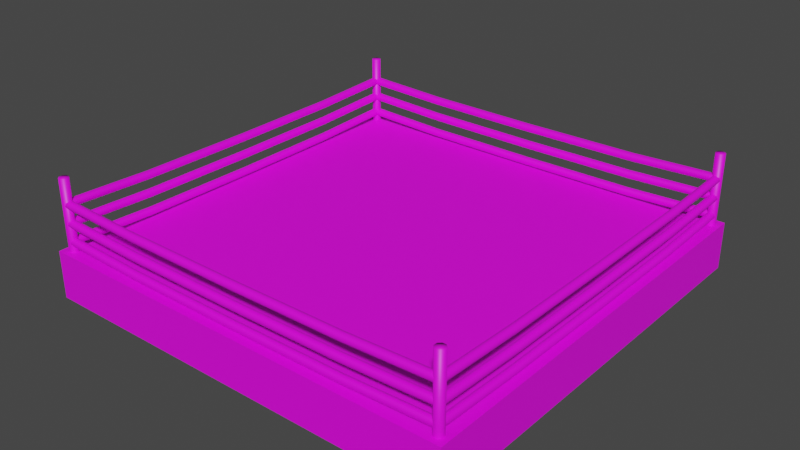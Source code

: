 # Source: BoxingRing.blend  (saved by Blender 3.2.14; exported with 4.5.12 LTS)
import bpy
from mathutils import Matrix  # noqa: F401  (used for matrix-valued properties, if any)

bpy.ops.wm.read_factory_settings(use_empty=True)
scene = bpy.context.scene
scene.name = 'Scene'

# ---- collections
col_collection = bpy.data.collections.new('Collection'); scene.collection.children.link(col_collection)

# ---- images (referenced by path relative to the original .blend; pixels are not part of the script)
import os
ASSET_DIR = os.environ.get("B2B_ASSET_DIR", "")  # directory of the original .blend (textures are referenced by path, not embedded)
HERE = os.path.dirname(os.path.abspath(__file__))  # packed textures are extracted next to this script under _unpacked/

def load_image(name, relpath, width, height, colorspace="sRGB"):
    """Load a texture the original file referenced (path relative to the .blend, or extracted next to this script)."""
    p = next((c for c in (os.path.join(HERE, relpath), os.path.join(ASSET_DIR, relpath)) if relpath and os.path.exists(c)), "")
    if p:
        img = bpy.data.images.load(p, check_existing=True)
        img.name = name
    else:  # same state as the original file: an image datablock whose file is absent (Cycles renders it pink)
        img = bpy.data.images.new(name, width, height)
        img.source = "FILE"
        img.filepath = "//" + (relpath or name)
    img.colorspace_settings.name = colorspace
    return img
img_ring = load_image('Ring', 'Ring.png', 1024, 1024, 'sRGB')

# ---- materials (node trees are filled in below, after node groups)
mat_ring = bpy.data.materials.new('Ring')
mat_ring.use_transparent_shadow = False

# ---- material node trees
mat_ring.use_nodes = True; mat_ring.node_tree.nodes.clear()
_N = mat_ring.node_tree.nodes; _L = mat_ring.node_tree.links
n0 = _N.new('ShaderNodeBsdfPrincipled'); n0.name = 'Principled BSDF'; n0.location = (10, 300)
n0.distribution = 'GGX'
n0.subsurface_method = 'RANDOM_WALK_SKIN'
n0.inputs[3].default_value = 1.45
n0.inputs[27].default_value = (0.0, 0.0, 0.0, 1.0)
n0.inputs[28].default_value = 1.0
n1 = _N.new('ShaderNodeOutputMaterial'); n1.name = 'Material Output'; n1.location = (300, 300)
n2 = _N.new('ShaderNodeTexImage'); n2.name = 'Image Texture'; n2.location = (-280, 275)
n2.image = img_ring
_L.new(n0.outputs[0], n1.inputs[0])
_L.new(n2.outputs[0], n0.inputs[0])
n1.is_active_output = True

# ---- world
world_world = bpy.data.worlds.new('World'); scene.world = world_world
world_world.use_nodes = True; world_world.node_tree.nodes.clear()
_N = world_world.node_tree.nodes; _L = world_world.node_tree.links
n0 = _N.new('ShaderNodeOutputWorld'); n0.name = 'World Output'; n0.location = (300, 300)
n1 = _N.new('ShaderNodeBackground'); n1.name = 'Background'; n1.location = (10, 300)
n1.inputs[0].default_value = (0.05088, 0.05088, 0.05088, 1.0)
_L.new(n1.outputs[0], n0.inputs[0])
n0.is_active_output = True
world_world.color = (0.05088, 0.05088, 0.05088)
world_world.use_sun_shadow = False
world_world.sun_shadow_jitter_overblur = 0.0

# ---- meshes
me_cube = bpy.data.meshes.new('Cube')
me_cube.from_pydata([(-9.63, -9.63, -1.07), (-9.63, -9.63, 1.07), (-9.63, 9.63, -1.07), (-9.63, 9.63, 1.07), (9.63, -9.63, -1.07), (9.63, -9.63, 1.07), (9.63, 9.63, -1.07), (9.63, 9.63, 1.07)], [], [(0, 1, 3, 2), (2, 3, 7, 6), (6, 7, 5, 4), (4, 5, 1, 0), (2, 6, 4, 0), (7, 3, 1, 5)])
_uv = me_cube.uv_layers.new(name='UVMap')
_uv.uv.foreach_set('vector', [0.1375, 0.05, 0.2375, 0.05, 0.2375, 0.15, 0.1375, 0.15, 0.1375, 0.15, 0.2375, 0.15, 0.2375, 0.25, 0.1375, 0.25, 0.1375, 0.25, 0.2375, 0.25, 0.2375, 0.35, 0.1375, 0.35, 0.1375, 0.35, 0.2375, 0.35, 0.2375, 0.45, 0.1375, 0.45, 0.0375, 0.25, 0.1375, 0.25, 0.1375, 0.35, 0.0375, 0.35, 0.2375, 0.25, 0.3375, 0.25, 0.3375, 0.35, 0.2375, 0.35])
me_cube.materials.append(mat_ring)
me_cube.update()
me_cylinder = bpy.data.meshes.new('Cylinder')
me_cylinder.from_pydata([(-9.12, -9.004, 1.07), (-9.12, -9.004, 4.28), (-9.004, -9.12, 1.07), (-9.004, -9.12, 4.28), (-9.004, -9.284, 1.07), (-9.004, -9.284, 4.28), (-9.12, -9.4, 1.07), (-9.12, -9.4, 4.28), (-9.284, -9.4, 1.07), (-9.284, -9.4, 4.28), (-9.4, -9.284, 1.07), (-9.4, -9.284, 4.28), (-9.4, -9.12, 1.07), (-9.4, -9.12, 4.28), (-9.284, -9.004, 1.07), (-9.284, -9.004, 4.28)], [], [(3, 5, 4, 2), (5, 7, 6, 4), (7, 9, 8, 6), (9, 11, 10, 8), (11, 13, 12, 10), (13, 15, 14, 12), (1, 3, 2, 0), (1, 15, 13, 11, 9, 7, 5, 3), (1, 0, 14, 15)])
me_cylinder.polygons.foreach_set('use_smooth', [True] * 9)
_uv = me_cylinder.uv_layers.new(name='UVMap')
_uv.uv.foreach_set('vector', [0.8482, 0.4342, 0.8045, 0.4342, 0.8045, 0.2592, 0.8482, 0.2592, 0.8045, 0.4342, 0.7607, 0.4342, 0.7607, 0.2592, 0.8045, 0.2592, 0.7607, 0.4342, 0.717, 0.4342, 0.717, 0.2592, 0.7607, 0.2592, 0.717, 0.4342, 0.6732, 0.4342, 0.6732, 0.2592, 0.717, 0.2592, 0.6732, 0.4342, 0.6295, 0.4342, 0.6295, 0.2592, 0.6732, 0.2592, 0.6295, 0.4342, 0.5857, 0.4342, 0.5857, 0.2592, 0.6295, 0.2592, 0.892, 0.4342, 0.8482, 0.4342, 0.8482, 0.2592, 0.892, 0.2592, 0.6835, 0.2493, 0.6192, 0.2493, 0.5738, 0.2038, 0.5738, 0.1395, 0.6192, 0.09408, 0.6835, 0.09408, 0.729, 0.1395, 0.729, 0.2038, 0.892, 0.4342, 0.892, 0.2592, 0.5857, 0.2592, 0.5857, 0.4342])
me_cylinder.materials.append(mat_ring)
me_cylinder.update()
me_cylinder_001 = bpy.data.meshes.new('Cylinder.001')
me_cylinder_001.from_pydata([(-9.205, -9.044, 1.392), (9.199, -9.044, 1.392), (-9.205, -9.165, 1.311), (9.199, -9.165, 1.311), (-9.205, -9.308, 1.34), (9.199, -9.308, 1.34), (-9.205, -9.389, 1.461), (9.199, -9.389, 1.461), (-9.205, -9.36, 1.604), (9.199, -9.36, 1.604), (-9.205, -9.239, 1.685), (9.199, -9.239, 1.685), (-9.205, -9.096, 1.656), (9.199, -9.096, 1.656), (-9.205, -9.015, 1.535), (9.199, -9.015, 1.535), (5.255, -9.044, 1.249), (-0.002809, -9.044, 1.217), (-5.261, -9.044, 1.249), (5.255, -9.165, 1.168), (-0.00281, -9.165, 1.136), (-5.261, -9.165, 1.168), (5.255, -9.308, 1.196), (-0.00281, -9.308, 1.165), (-5.261, -9.308, 1.196), (5.255, -9.389, 1.318), (-0.002809, -9.389, 1.286), (-5.261, -9.389, 1.318), (5.255, -9.36, 1.46), (-0.002809, -9.36, 1.429), (-5.261, -9.36, 1.46), (5.255, -9.239, 1.541), (-0.002809, -9.239, 1.51), (-5.261, -9.239, 1.541), (5.255, -9.096, 1.513), (-0.002809, -9.096, 1.481), (-5.261, -9.096, 1.513), (5.255, -9.015, 1.392), (-0.002809, -9.015, 1.36), (-5.261, -9.015, 1.392)], [], [(3, 5, 22, 19), (5, 7, 25, 22), (7, 9, 28, 25), (9, 11, 31, 28), (11, 13, 34, 31), (13, 15, 37, 34), (15, 1, 16, 37), (21, 2, 0, 18), (20, 21, 18, 17), (16, 17, 38, 37), (18, 0, 14, 39), (17, 18, 39, 38), (37, 38, 35, 34), (39, 14, 12, 36), (38, 39, 36, 35), (34, 35, 32, 31), (36, 12, 10, 33), (35, 36, 33, 32), (31, 32, 29, 28), (33, 10, 8, 30), (32, 33, 30, 29), (28, 29, 26, 25), (30, 8, 6, 27), (29, 30, 27, 26), (25, 26, 23, 22), (27, 6, 4, 24), (26, 27, 24, 23), (22, 23, 20, 19), (24, 4, 2, 21), (23, 24, 21, 20), (3, 19, 16, 1), (19, 20, 17, 16)])
me_cylinder_001.polygons.foreach_set('use_smooth', [True] * 32)
_uv = me_cylinder_001.uv_layers.new(name='UVMap')
_uv.uv.foreach_set('vector', [0.4375, 0.9375, 0.375, 0.9375, 0.375, 0.8839, 0.4375, 0.8839, 0.375, 0.9375, 0.3125, 0.9375, 0.3125, 0.8839, 0.375, 0.8839, 0.3125, 0.9375, 0.25, 0.9375, 0.25, 0.8839, 0.3125, 0.8839, 0.25, 0.9375, 0.1875, 0.9375, 0.1875, 0.8839, 0.25, 0.8839, 0.1875, 0.9375, 0.125, 0.9375, 0.125, 0.8839, 0.1875, 0.8839, 0.125, 0.9375, 0.0625, 0.9375, 0.0625, 0.8839, 0.125, 0.8839, 0.0625, 0.9375, 0.5, 0.9375, 0.5, 0.8839, 0.0625, 0.8839, 0.4375, 0.7411, 0.4375, 0.6875, 0.5, 0.6875, 0.5, 0.7411, 0.4375, 0.8125, 0.4375, 0.7411, 0.5, 0.7411, 0.5, 0.8125, 0.5, 0.8839, 0.5, 0.8125, 0.0625, 0.8125, 0.0625, 0.8839, 0.5, 0.7411, 0.5, 0.6875, 0.0625, 0.6875, 0.0625, 0.7411, 0.5, 0.8125, 0.5, 0.7411, 0.0625, 0.7411, 0.0625, 0.8125, 0.0625, 0.8839, 0.0625, 0.8125, 0.125, 0.8125, 0.125, 0.8839, 0.0625, 0.7411, 0.0625, 0.6875, 0.125, 0.6875, 0.125, 0.7411, 0.0625, 0.8125, 0.0625, 0.7411, 0.125, 0.7411, 0.125, 0.8125, 0.125, 0.8839, 0.125, 0.8125, 0.1875, 0.8125, 0.1875, 0.8839, 0.125, 0.7411, 0.125, 0.6875, 0.1875, 0.6875, 0.1875, 0.7411, 0.125, 0.8125, 0.125, 0.7411, 0.1875, 0.7411, 0.1875, 0.8125, 0.1875, 0.8839, 0.1875, 0.8125, 0.25, 0.8125, 0.25, 0.8839, 0.1875, 0.7411, 0.1875, 0.6875, 0.25, 0.6875, 0.25, 0.7411, 0.1875, 0.8125, 0.1875, 0.7411, 0.25, 0.7411, 0.25, 0.8125, 0.25, 0.8839, 0.25, 0.8125, 0.3125, 0.8125, 0.3125, 0.8839, 0.25, 0.7411, 0.25, 0.6875, 0.3125, 0.6875, 0.3125, 0.7411, 0.25, 0.8125, 0.25, 0.7411, 0.3125, 0.7411, 0.3125, 0.8125, 0.3125, 0.8839, 0.3125, 0.8125, 0.375, 0.8125, 0.375, 0.8839, 0.3125, 0.7411, 0.3125, 0.6875, 0.375, 0.6875, 0.375, 0.7411, 0.3125, 0.8125, 0.3125, 0.7411, 0.375, 0.7411, 0.375, 0.8125, 0.375, 0.8839, 0.375, 0.8125, 0.4375, 0.8125, 0.4375, 0.8839, 0.375, 0.7411, 0.375, 0.6875, 0.4375, 0.6875, 0.4375, 0.7411, 0.375, 0.8125, 0.375, 0.7411, 0.4375, 0.7411, 0.4375, 0.8125, 0.4375, 0.9375, 0.4375, 0.8839, 0.5, 0.8839, 0.5, 0.9375, 0.4375, 0.8839, 0.4375, 0.8125, 0.5, 0.8125, 0.5, 0.8839])
me_cylinder_001.materials.append(mat_ring)
me_cylinder_001.update()

# ---- objects
ob_cube = bpy.data.objects.new('Cube', me_cube)
ob_cylinder = bpy.data.objects.new('Cylinder', me_cylinder)
ob_cylinder_001 = bpy.data.objects.new('Cylinder.001', me_cylinder_001)
ob_empty = bpy.data.objects.new('Empty', None)

# ---- transforms, parenting, visibility, modifiers, constraints
ob_cube.location = (0.0, 0.0, 0.0)
ob_cylinder.location = (0.0, 0.0, 0.0)
_m = ob_cylinder.modifiers.new('Mirror', 'MIRROR')
_m.use_axis = (True, True, False)
ob_cylinder_001.location = (0.0, 0.0, 0.0)
_m = ob_cylinder_001.modifiers.new('Mirror', 'MIRROR')
_m.use_axis = (True, True, False)
_m.mirror_object = ob_empty
_m = ob_cylinder_001.modifiers.new('Array', 'ARRAY')
_m.count = 3
_m.relative_offset_displace = (0.0, 0.0, 1.5)
ob_empty.location = (0.0, 0.0, 0.0)
ob_empty.rotation_euler = (0.0, -0.0, 0.7854)
ob_empty.empty_display_size = 2.14

# ---- collection membership
col_collection.objects.link(ob_cube)
col_collection.objects.link(ob_cylinder)
col_collection.objects.link(ob_cylinder_001)
col_collection.objects.link(ob_empty)

# ---- scene / render settings (as saved in the file)
scene.frame_start = 1; scene.frame_end = 250; scene.frame_set(1)
scene.render.engine = 'BLENDER_EEVEE_NEXT'
scene.render.image_settings.file_format = 'FFMPEG'
scene.render.image_settings.color_mode = 'RGB'
scene.cycles.sampling_pattern = 'TABULATED_SOBOL'
scene.cycles.use_light_tree = False
scene.view_settings.view_transform = 'Filmic'
bpy.context.view_layer.update()

# ---- added for rendering (the .blend has no active camera and no usable light): camera, sun
cam_auto = bpy.data.cameras.new('AutoCamera')
cam_auto.lens = 50.0
cam_auto.sensor_width = 36.0
cam_auto.clip_end = 1000.0
ob_auto_camera = bpy.data.objects.new('AutoCamera', cam_auto)
scene.collection.objects.link(ob_auto_camera)
ob_auto_camera.location = (25.6826, -30.8191, 22.1511)
ob_auto_camera.rotation_euler = (1.09748, -7.21219e-08, 0.694738)
scene.camera = ob_auto_camera
light_auto_sun = bpy.data.lights.new('AutoSun', 'SUN')
light_auto_sun.energy = 3.0
light_auto_sun.angle = 0.0523599
ob_auto_sun = bpy.data.objects.new('AutoSun', light_auto_sun)
scene.collection.objects.link(ob_auto_sun)
ob_auto_sun.rotation_euler = (0.872665, 0.174533, 0.523599)
bpy.context.view_layer.update()
